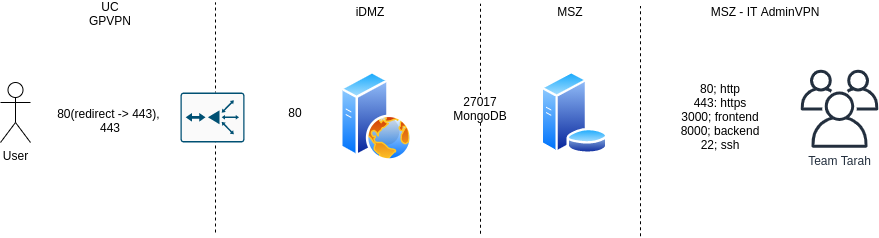

The diagram above was exported from draw.io. Its source (the exported page's mxGraphModel, read from the mxfile embedded in the PNG):
<mxGraphModel dx="868" dy="519" grid="1" gridSize="10" guides="1" tooltips="1" connect="1" arrows="1" fold="1" page="1" pageScale="1" pageWidth="1100" pageHeight="850" background="#ffffff" math="0" shadow="0">
  <root>
    <mxCell id="0" />
    <mxCell id="1" parent="0" />
    <mxCell id="T9u_2oeGIy35wVULxY8l-13" value="User" style="shape=umlActor;verticalLabelPosition=bottom;verticalAlign=top;html=1;outlineConnect=0;labelBackgroundColor=#FFFFFF;" vertex="1" parent="1">
      <mxGeometry x="40" y="220" width="30" height="60" as="geometry" />
    </mxCell>
    <mxCell id="T9u_2oeGIy35wVULxY8l-24" value="UC GPVPN" style="text;html=1;strokeColor=none;fillColor=none;align=center;verticalAlign=middle;whiteSpace=wrap;rounded=0;labelBackgroundColor=#FFFFFF;" vertex="1" parent="1">
      <mxGeometry x="130" y="141.25" width="40" height="20" as="geometry" />
    </mxCell>
    <mxCell id="T9u_2oeGIy35wVULxY8l-12" value="80(redirect -&amp;gt; 443), &lt;br&gt;443" style="text;html=1;strokeColor=none;fillColor=none;align=center;verticalAlign=middle;whiteSpace=wrap;rounded=0;labelBackgroundColor=#FFFFFF;" vertex="1" parent="1">
      <mxGeometry x="75" y="250" width="150" height="15" as="geometry" />
    </mxCell>
    <mxCell id="T9u_2oeGIy35wVULxY8l-19" value="" style="endArrow=none;dashed=1;html=1;" edge="1" parent="1">
      <mxGeometry x="185" y="140" width="50" height="50" as="geometry">
        <mxPoint x="255" y="370" as="sourcePoint" />
        <mxPoint x="255" y="140" as="targetPoint" />
      </mxGeometry>
    </mxCell>
    <mxCell id="T9u_2oeGIy35wVULxY8l-26" value="" style="points=[[0.015,0.015,0],[0.985,0.015,0],[0.985,0.985,0],[0.015,0.985,0],[0.25,0,0],[0.5,0,0],[0.75,0,0],[1,0.25,0],[1,0.5,0],[1,0.75,0],[0.75,1,0],[0.5,1,0],[0.25,1,0],[0,0.75,0],[0,0.5,0],[0,0.25,0]];verticalLabelPosition=bottom;html=1;verticalAlign=top;aspect=fixed;align=center;pointerEvents=1;shape=mxgraph.cisco19.rect;prIcon=router_with_firewall2;fillColor=#FAFAFA;strokeColor=#005073;labelBackgroundColor=#FFFFFF;rotation=-180;" vertex="1" parent="1">
      <mxGeometry x="220" y="230" width="64" height="50" as="geometry" />
    </mxCell>
    <mxCell id="T9u_2oeGIy35wVULxY8l-20" value="80" style="text;html=1;strokeColor=none;fillColor=none;align=center;verticalAlign=middle;whiteSpace=wrap;rounded=0;labelBackgroundColor=#FFFFFF;" vertex="1" parent="1">
      <mxGeometry x="320" y="242.5" width="30" height="15" as="geometry" />
    </mxCell>
    <mxCell id="T9u_2oeGIy35wVULxY8l-5" value="" style="aspect=fixed;perimeter=ellipsePerimeter;html=1;align=center;shadow=0;dashed=0;spacingTop=3;image;image=img/lib/active_directory/web_server.svg;" vertex="1" parent="1">
      <mxGeometry x="380" y="208.75" width="72" height="90" as="geometry" />
    </mxCell>
    <mxCell id="T9u_2oeGIy35wVULxY8l-6" value="" style="aspect=fixed;perimeter=ellipsePerimeter;html=1;align=center;shadow=0;dashed=0;spacingTop=3;image;image=img/lib/active_directory/database_server.svg;" vertex="1" parent="1">
      <mxGeometry x="580" y="208.75" width="67.65" height="82.5" as="geometry" />
    </mxCell>
    <mxCell id="T9u_2oeGIy35wVULxY8l-8" value="" style="endArrow=none;dashed=1;html=1;" edge="1" parent="1">
      <mxGeometry x="330" y="141.25" width="50" height="50" as="geometry">
        <mxPoint x="520" y="371.25" as="sourcePoint" />
        <mxPoint x="520" y="141.25" as="targetPoint" />
      </mxGeometry>
    </mxCell>
    <mxCell id="T9u_2oeGIy35wVULxY8l-9" value="iDMZ" style="text;html=1;strokeColor=none;fillColor=none;align=center;verticalAlign=middle;whiteSpace=wrap;rounded=0;" vertex="1" parent="1">
      <mxGeometry x="390" y="141.25" width="40" height="15" as="geometry" />
    </mxCell>
    <mxCell id="T9u_2oeGIy35wVULxY8l-10" value="MSZ" style="text;html=1;strokeColor=none;fillColor=none;align=center;verticalAlign=middle;whiteSpace=wrap;rounded=0;" vertex="1" parent="1">
      <mxGeometry x="590" y="141.25" width="40" height="15" as="geometry" />
    </mxCell>
    <mxCell id="T9u_2oeGIy35wVULxY8l-11" value="27017&lt;br&gt;MongoDB" style="text;html=1;strokeColor=none;fillColor=none;align=center;verticalAlign=middle;whiteSpace=wrap;rounded=0;labelBackgroundColor=#FFFFFF;" vertex="1" parent="1">
      <mxGeometry x="500" y="238.75" width="40" height="15" as="geometry" />
    </mxCell>
    <mxCell id="T9u_2oeGIy35wVULxY8l-27" value="" style="endArrow=none;dashed=1;html=1;" edge="1" parent="1">
      <mxGeometry x="610" y="143.75" width="50" height="50" as="geometry">
        <mxPoint x="680" y="373.75" as="sourcePoint" />
        <mxPoint x="680" y="143.75" as="targetPoint" />
      </mxGeometry>
    </mxCell>
    <mxCell id="T9u_2oeGIy35wVULxY8l-28" value="MSZ - IT AdminVPN" style="text;html=1;strokeColor=none;fillColor=none;align=center;verticalAlign=middle;whiteSpace=wrap;rounded=0;" vertex="1" parent="1">
      <mxGeometry x="740" y="141.25" width="130" height="15" as="geometry" />
    </mxCell>
    <mxCell id="T9u_2oeGIy35wVULxY8l-31" value="Team Tarah" style="outlineConnect=0;fontColor=#232F3E;gradientColor=none;fillColor=#232F3E;strokeColor=none;dashed=0;verticalLabelPosition=bottom;verticalAlign=top;align=center;html=1;fontSize=12;fontStyle=0;aspect=fixed;pointerEvents=1;shape=mxgraph.aws4.users;labelBackgroundColor=#FFFFFF;" vertex="1" parent="1">
      <mxGeometry x="840" y="207.25" width="78" height="78" as="geometry" />
    </mxCell>
    <mxCell id="T9u_2oeGIy35wVULxY8l-33" value="80; http&lt;br&gt;443: https&lt;br&gt;3000; frontend&lt;br&gt;8000; backend&lt;br&gt;22; ssh" style="text;html=1;strokeColor=none;fillColor=none;align=center;verticalAlign=middle;whiteSpace=wrap;rounded=0;labelBackgroundColor=#FFFFFF;" vertex="1" parent="1">
      <mxGeometry x="690" y="213.13" width="140" height="81.25" as="geometry" />
    </mxCell>
  </root>
</mxGraphModel>